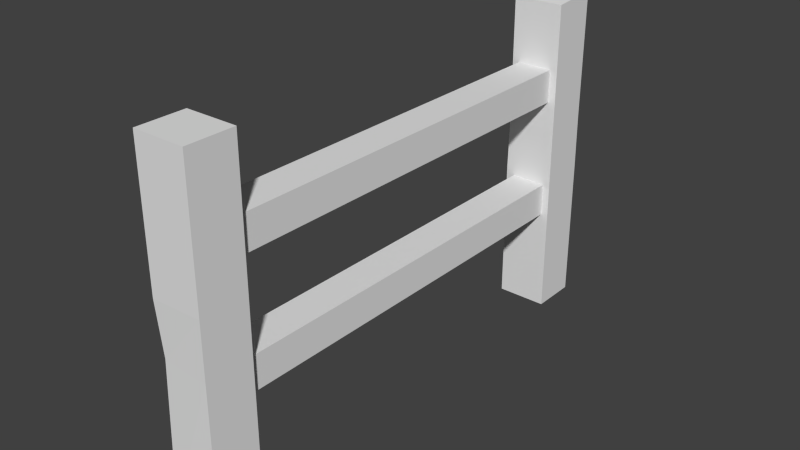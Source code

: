 # Source: GradeMAdeira.blend  (saved by Blender 2.70.0; exported with 4.5.12 LTS)
import bpy
from mathutils import Matrix  # noqa: F401  (used for matrix-valued properties, if any)

bpy.ops.wm.read_factory_settings(use_empty=True)
scene = bpy.context.scene
scene.name = 'Scene'

# ---- collections
col_collection_1 = bpy.data.collections.new('Collection 1'); scene.collection.children.link(col_collection_1)

# ---- materials (node trees are filled in below, after node groups)
mat_grademadeira = bpy.data.materials.new('gradeMadeira')
mat_grademadeira.alpha_threshold = 0.0
mat_grademadeira.use_transparent_shadow = False
mat_grademadeira.roughness = 0.5
mat_grademadeira.line_color = (0.0, 0.0, 0.0, 1.0)

# ---- material node trees

# ---- world
world_world = bpy.data.worlds.new('World'); scene.world = world_world
world_world.color = (0.05088, 0.05088, 0.05088)
world_world.use_sun_shadow = False
world_world.sun_shadow_jitter_overblur = 0.0
world_world.cycles.sampling_method = 'MANUAL'
world_world.cycles.sample_map_resolution = 256

# ---- meshes
me_cube_024 = bpy.data.meshes.new('Cube.024')
me_cube_024.from_pydata([(-1.0, -1.0, -1.0), (-1.0, 1.0, -1.0), (1.0, 1.0, -1.0), (1.0, -1.0, -1.0), (-1.0, -1.0, 0.9581), (-1.0, 1.0, 1.007), (1.0, 1.0, 0.9871), (1.0, -1.0, 0.9636), (-0.9789, -0.9976, 0.1897), (-0.9789, 0.9737, 0.1897), (1.0, 0.9713, 0.2), (1.0, -1.0, 0.2), (-1.049, 1.054, -0.1217), (1.0, 1.0, -0.13), (1.0, -1.0, -0.13), (-1.049, -0.9463, -0.1217)], [], [(15, 12, 1, 0), (12, 13, 2, 1), (13, 14, 3, 2), (14, 15, 0, 3), (0, 1, 2, 3), (7, 6, 5, 4), (4, 5, 9, 8), (5, 6, 10, 9), (6, 7, 11, 10), (7, 4, 8, 11), (8, 9, 12, 15), (9, 10, 13, 12), (10, 11, 14, 13), (11, 8, 15, 14)])
_uv = me_cube_024.uv_layers.new(name='UVMap')
_uv.uv.foreach_set('vector', [0.2281, 0.5778, 0.4128, 0.5581, 0.4023, 0.8844, 0.2242, 0.8923, 0.4128, 0.5581, 0.5836, 0.602, 0.5809, 0.8923, 0.4023, 0.8844, 0.6058, 0.7582, 0.3331, 0.7582, 0.3331, 0.6395, 0.6058, 0.6395, 0.3323, 0.4795, 0.08539, 0.4805, 0.05971, 0.3605, 0.3324, 0.3609, 0.05971, 0.3605, 0.06018, 0.08776, 0.3329, 0.08823, 0.3324, 0.3609, 0.3324, 0.6336, 0.3329, 0.9063, 0.06018, 0.9067, 0.05975, 0.634, 0.2215, 0.1493, 0.4047, 0.1422, 0.4019, 0.4333, 0.2225, 0.4407, 0.4047, 0.1422, 0.5913, 0.1977, 0.5856, 0.4907, 0.4019, 0.4333, 0.6058, 0.9122, 0.3331, 0.9122, 0.3331, 0.8032, 0.6058, 0.8032, 0.3324, 0.6336, 0.05975, 0.634, 0.0595, 0.5235, 0.3323, 0.5245, 0.2225, 0.4407, 0.4019, 0.4333, 0.4128, 0.5581, 0.2281, 0.5778, 0.4019, 0.4333, 0.5856, 0.4907, 0.5836, 0.602, 0.4128, 0.5581, 0.6058, 0.8032, 0.3331, 0.8032, 0.3331, 0.7582, 0.6058, 0.7582, 0.3323, 0.5245, 0.0595, 0.5235, 0.08539, 0.4805, 0.3323, 0.4795])
me_cube_024.materials.append(mat_grademadeira)
me_cube_024.use_remesh_preserve_volume = False
me_cube_024.use_remesh_preserve_attributes = False
me_cube_024.use_mirror_vertex_groups = False
me_cube_024.update()
me_cube_023 = bpy.data.meshes.new('Cube.023')
me_cube_023.from_pydata([(-1.0, -1.0, -1.0), (-1.0, 1.0, -1.0), (1.0, 1.0, -1.0), (1.0, -1.0, -1.0), (-1.0, -1.0, 1.0), (-1.0, 1.0, 1.0), (1.0, 1.0, 1.0), (1.0, -1.0, 1.0)], [], [(4, 5, 1, 0), (5, 6, 2, 1), (6, 7, 3, 2), (7, 4, 0, 3), (0, 1, 2, 3), (7, 6, 5, 4)])
_uv = me_cube_023.uv_layers.new(name='UVMap')
_uv.uv.foreach_set('vector', [0.4731, 0.9768, 0.3217, 0.9768, 0.3217, 0.04683, 0.4731, 0.04683, 0.3217, 0.9768, 0.1703, 0.9768, 0.1703, 0.04683, 0.3217, 0.04683, 0.7338, 0.03903, 0.5992, 0.2737, 0.4415, 0.3022, 0.343, 0.0001191, 0.5992, 0.2737, 0.7375, 0.5675, 0.3347, 0.5675, 0.4415, 0.3022, 0.3347, 0.5675, 0.0001191, 0.2878, 0.343, 0.0001191, 0.4415, 0.3022, 0.5992, 0.2737, 0.7338, 0.03903, 0.9999, 0.3014, 0.7375, 0.5675])
me_cube_023.materials.append(mat_grademadeira)
me_cube_023.use_remesh_preserve_volume = False
me_cube_023.use_remesh_preserve_attributes = False
me_cube_023.use_mirror_vertex_groups = False
me_cube_023.update()
me_cube_014 = bpy.data.meshes.new('Cube.014')
me_cube_014.from_pydata([(-1.0, -1.0, -1.0), (-1.0, 1.0, -1.0), (1.0, 1.0, -1.0), (1.0, -1.0, -1.0), (-1.0, -1.0, 1.0), (-1.0, 1.0, 1.0), (1.0, 1.0, 1.0), (1.0, -1.0, 1.0)], [], [(4, 5, 1, 0), (5, 6, 2, 1), (6, 7, 3, 2), (7, 4, 0, 3), (0, 1, 2, 3), (7, 6, 5, 4)])
_uv = me_cube_014.uv_layers.new(name='UVMap')
_uv.uv.foreach_set('vector', [0.4081, 0.9587, 0.2567, 0.9587, 0.2567, 0.02878, 0.4081, 0.02878, 0.2567, 0.9587, 0.1053, 0.9587, 0.1053, 0.02878, 0.2567, 0.02878, 0.7338, 0.03903, 0.5992, 0.2737, 0.4415, 0.3022, 0.343, 0.0001191, 0.5992, 0.2737, 0.7375, 0.5675, 0.3347, 0.5675, 0.4415, 0.3022, 0.3347, 0.5675, 0.0001191, 0.2878, 0.343, 0.0001191, 0.4415, 0.3022, 0.5992, 0.2737, 0.7338, 0.03903, 0.9999, 0.3014, 0.7375, 0.5675])
me_cube_014.materials.append(mat_grademadeira)
me_cube_014.use_remesh_preserve_volume = False
me_cube_014.use_remesh_preserve_attributes = False
me_cube_014.use_mirror_vertex_groups = False
me_cube_014.update()
me_cube_001 = bpy.data.meshes.new('Cube.001')
me_cube_001.from_pydata([(-1.0, -1.0, -1.0), (-1.0, 1.0, -1.0), (1.0, 1.0, -1.0), (1.0, -1.0, -1.0), (-1.0, -1.0, 1.0), (-1.0, 1.0, 1.0), (1.0, 1.0, 1.0), (1.0, -1.0, 1.0), (-1.001, -0.9976, 0.1897), (-1.001, 1.002, 0.1897), (1.0, 1.0, 0.2), (1.0, -1.0, 0.2), (-0.8102, 1.054, -0.1217), (1.0, 1.0, -0.13), (1.0, -1.0, -0.13), (-0.8102, -0.9463, -0.1217)], [], [(15, 12, 1, 0), (12, 13, 2, 1), (13, 14, 3, 2), (14, 15, 0, 3), (0, 1, 2, 3), (7, 6, 5, 4), (4, 5, 9, 8), (5, 6, 10, 9), (6, 7, 11, 10), (7, 4, 8, 11), (8, 9, 12, 15), (9, 10, 13, 12), (10, 11, 14, 13), (11, 8, 15, 14)])
_uv = me_cube_001.uv_layers.new(name='UVMap')
_uv.uv.foreach_set('vector', [0.2281, 0.5778, 0.4128, 0.5581, 0.4023, 0.8844, 0.2242, 0.8923, 0.4128, 0.5581, 0.5836, 0.602, 0.5809, 0.8923, 0.4023, 0.8844, 0.6058, 0.7582, 0.3331, 0.7582, 0.3331, 0.6395, 0.6058, 0.6395, 0.3323, 0.4795, 0.08539, 0.4805, 0.05971, 0.3605, 0.3324, 0.3609, 0.05971, 0.3605, 0.06018, 0.08776, 0.3329, 0.08823, 0.3324, 0.3609, 0.3324, 0.6336, 0.3329, 0.9063, 0.06018, 0.9067, 0.05975, 0.634, 0.2215, 0.1493, 0.4047, 0.1422, 0.4019, 0.4333, 0.2225, 0.4407, 0.4047, 0.1422, 0.5913, 0.1977, 0.5856, 0.4907, 0.4019, 0.4333, 0.6058, 0.9122, 0.3331, 0.9122, 0.3331, 0.8032, 0.6058, 0.8032, 0.3324, 0.6336, 0.05975, 0.634, 0.0595, 0.5235, 0.3323, 0.5245, 0.2225, 0.4407, 0.4019, 0.4333, 0.4128, 0.5581, 0.2281, 0.5778, 0.4019, 0.4333, 0.5856, 0.4907, 0.5836, 0.602, 0.4128, 0.5581, 0.6058, 0.8032, 0.3331, 0.8032, 0.3331, 0.7582, 0.6058, 0.7582, 0.3323, 0.5245, 0.0595, 0.5235, 0.08539, 0.4805, 0.3323, 0.4795])
me_cube_001.materials.append(mat_grademadeira)
me_cube_001.use_remesh_preserve_volume = False
me_cube_001.use_remesh_preserve_attributes = False
me_cube_001.use_mirror_vertex_groups = False
me_cube_001.update()

# ---- objects
ob_cube_001 = bpy.data.objects.new('Cube.001', me_cube_024)
ob_cube_006 = bpy.data.objects.new('Cube.006', me_cube_023)
ob_cube_007 = bpy.data.objects.new('Cube.007', me_cube_014)
ob_cube = bpy.data.objects.new('Cube', me_cube_001)

# ---- transforms, parenting, visibility, modifiers, constraints
ob_cube_001.location = (-1.722, 0.6293, 0.3474)
ob_cube_001.scale = (0.2308, 0.2126, 1.49)
ob_cube_001.lineart.crease_threshold = 0.0
ob_cube_006.location = (-1.722, -1.52, -0.05166)
ob_cube_006.rotation_euler = (1.571, 2.22e-16, 2.22e-16)
ob_cube_006.scale = (0.1627, 0.1498, -1.986)
ob_cube_006.lineart.crease_threshold = 0.0
ob_cube_007.location = (-1.722, -1.52, 1.047)
ob_cube_007.rotation_euler = (1.571, 2.22e-16, 2.22e-16)
ob_cube_007.scale = (0.1627, 0.1498, -1.986)
ob_cube_007.lineart.crease_threshold = 0.0
ob_cube.location = (-1.722, -3.471, 0.3474)
ob_cube.scale = (0.2308, 0.2126, 1.49)
ob_cube.lineart.crease_threshold = 0.0

# ---- collection membership
col_collection_1.objects.link(ob_cube_001)
col_collection_1.objects.link(ob_cube_006)
col_collection_1.objects.link(ob_cube_007)
col_collection_1.objects.link(ob_cube)

# ---- scene / render settings (as saved in the file)
scene.frame_start = 1; scene.frame_end = 250; scene.frame_set(1)
scene.render.engine = 'BLENDER_EEVEE_NEXT'
scene.render.resolution_percentage = 50
scene.render.dither_intensity = 0.0
scene.cycles.use_denoising = False
scene.cycles.samples = 10
scene.cycles.sampling_pattern = 'TABULATED_SOBOL'
scene.cycles.light_sampling_threshold = 0.0
scene.cycles.use_adaptive_sampling = False
scene.cycles.use_light_tree = False
scene.cycles.blur_glossy = 0.0
scene.cycles.volume_bounces = 1
scene.cycles.pixel_filter_type = 'GAUSSIAN'
scene.cycles.sample_clamp_indirect = 0.0
scene.view_settings.view_transform = 'Standard'
bpy.context.view_layer.update()

# ---- added for rendering (the .blend has no active camera and no usable light): camera, sun
cam_auto = bpy.data.cameras.new('AutoCamera')
cam_auto.lens = 50.0
cam_auto.sensor_width = 36.0
cam_auto.clip_end = 1000.0
ob_auto_camera = bpy.data.objects.new('AutoCamera', cam_auto)
scene.collection.objects.link(ob_auto_camera)
ob_auto_camera.location = (3.31841, -7.47041, 4.38984)
ob_auto_camera.rotation_euler = (1.09748, -7.21219e-08, 0.694738)
scene.camera = ob_auto_camera
light_auto_sun = bpy.data.lights.new('AutoSun', 'SUN')
light_auto_sun.energy = 3.0
light_auto_sun.angle = 0.0523599
ob_auto_sun = bpy.data.objects.new('AutoSun', light_auto_sun)
scene.collection.objects.link(ob_auto_sun)
ob_auto_sun.rotation_euler = (0.872665, 0.174533, 0.523599)
bpy.context.view_layer.update()
